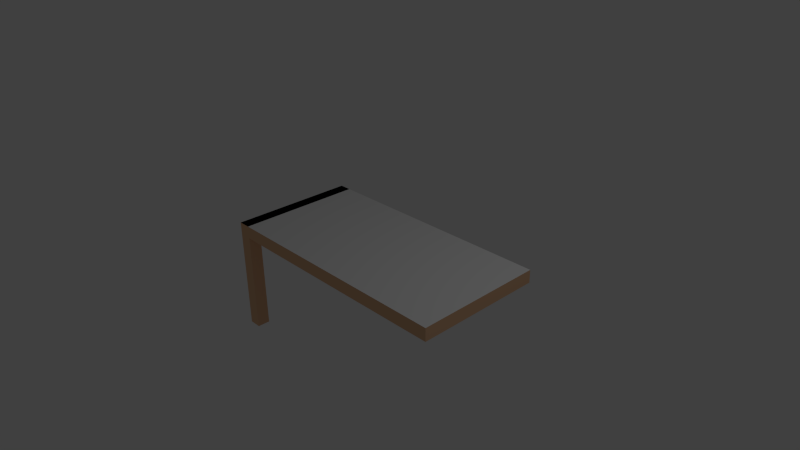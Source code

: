 # Source: untitled.blend  (saved by Blender 2.60.0; exported with 4.5.12 LTS)
import bpy
from mathutils import Matrix  # noqa: F401  (used for matrix-valued properties, if any)

bpy.ops.wm.read_factory_settings(use_empty=True)
scene = bpy.context.scene
scene.name = 'Scene'

# ---- collections
col_collection_1 = bpy.data.collections.new('Collection 1'); scene.collection.children.link(col_collection_1)

# ---- materials (node trees are filled in below, after node groups)
mat_material = bpy.data.materials.new('Material')
mat_material.alpha_threshold = 0.0
mat_material.use_transparent_shadow = False
mat_material.preview_render_type = 'CUBE'
mat_material.diffuse_color = (0.8, 0.4878, 0.2888, 1.0)
mat_material.roughness = 0.5
mat_material.line_color = (0.0, 0.0, 0.0, 1.0)
mat_noir = bpy.data.materials.new('Noir')
mat_noir.alpha_threshold = 0.0
mat_noir.use_transparent_shadow = False
mat_noir.diffuse_color = (0.01222, 0.01222, 0.01222, 1.0)
mat_noir.roughness = 0.5
mat_noir.line_color = (0.0, 0.0, 0.0, 1.0)
mat_essai_texture = bpy.data.materials.new('essai_texture')
mat_essai_texture.alpha_threshold = 0.0
mat_essai_texture.use_transparent_shadow = False
mat_essai_texture.preview_render_type = 'CUBE'
mat_essai_texture.roughness = 0.5
mat_essai_texture.line_color = (0.0, 0.0, 0.0, 1.0)

# ---- material node trees

# ---- world
world_world = bpy.data.worlds.new('World'); scene.world = world_world
world_world.color = (0.05088, 0.05088, 0.05088)
world_world.use_sun_shadow = False
world_world.sun_shadow_jitter_overblur = 0.0
world_world.cycles.sampling_method = 'MANUAL'
world_world.cycles.sample_map_resolution = 256

# ---- cameras
cam_camera = bpy.data.cameras.new('Camera')
cam_camera.clip_end = 100.0
cam_camera.lens = 35.0
cam_camera.ortho_scale = 7.314
cam_camera.dof.focus_distance = 0.0
cam_camera.dof.aperture_fstop = 128.0

# ---- lights
light_lamp = bpy.data.lights.new('Lamp', 'POINT')
light_lamp.transmission_factor = 0.0
light_lamp.cutoff_distance = 30.0
light_lamp.energy = 100.0
light_lamp.shadow_buffer_clip_start = 1.001
light_lamp.shadow_soft_size = 1.0
light_lamp.shadow_maximum_resolution = 0.006
light_lamp.use_absolute_resolution = True
light_lamp.cycles.use_multiple_importance_sampling = False

# ---- meshes
me_cube = bpy.data.meshes.new('Cube')
me_cube.from_pydata([(1.0, 1.0, -1.0), (1.0, -1.0, -1.0), (-1.0, -1.0, -1.0), (-1.0, 1.0, -1.0), (1.0, 1.0, 1.0), (1.0, -1.0, 1.0), (-1.0, -1.0, 1.0), (-1.0, 1.0, 1.0), (-0.9, 1.0, 1.0), (-0.9, -1.0, 1.0), (-0.9, 1.0, -1.0), (-0.9, -1.0, -1.0), (-0.9, -0.8, -1.0), (-0.9, -0.8, 1.0), (-1.0, -0.8, 1.0), (-1.0, -0.8, -1.0), (-0.9, -1.0, -17.0), (-0.9, -0.8, -17.0), (-1.0, -0.8, -17.0), (-1.0, -1.0, -17.0)], [], [(0, 1, 2, 3), (4, 7, 6, 5), (0, 4, 5, 1), (1, 5, 6, 2), (4, 0, 3, 7), (6, 7, 8, 9), (7, 3, 10, 8), (3, 2, 11, 10), (11, 9, 8, 10), (9, 11, 12, 13), (6, 9, 13, 14), (2, 6, 14, 15), (15, 14, 13, 12), (12, 11, 16, 17), (15, 12, 17, 18), (2, 15, 18, 19), (11, 2, 19, 16), (16, 19, 18, 17)])
me_cube.polygons.foreach_set('material_index', [0, 2, 0, 0, 0, 1, 0, 0, 0, 0, 1, 0, 0, 0, 2, 2, 0, 0])
_uv = me_cube.uv_layers.new(name='UVTex')
_uv.uv.foreach_set('vector', [0.0, 0.0, 1.0, 0.0, 1.0, 1.0, 0.0, 1.0, 0.0, 0.0, 1.0, 0.0, 1.0, 1.0, 0.0, 1.0, 0.0, 0.0, 1.0, 0.0, 1.0, 1.0, 0.0, 1.0, 0.0, 0.0, 1.0, 0.0, 1.0, 1.0, 0.0, 1.0, 0.0, 0.0, 1.0, 0.0, 1.0, 1.0, 0.0, 1.0, 0.0, 0.0, 1.0, 0.0, 1.0, 1.0, 0.0, 1.0, 0.0, 0.0, 1.0, 0.0, 1.0, 1.0, 0.0, 1.0, 0.0, 0.0, 1.0, 0.0, 1.0, 1.0, 0.0, 1.0, 0.0, 0.0, 1.0, 0.0, 1.0, 1.0, 0.0, 1.0, 0.0, 0.0, 1.0, 0.0, 1.0, 1.0, 0.0, 1.0, 0.0, 0.0, 1.0, 0.0, 1.0, 1.0, 0.0, 1.0, 0.0, 0.0, 1.0, 0.0, 1.0, 1.0, 0.0, 1.0, 0.0, 0.0, 1.0, 0.0, 1.0, 1.0, 0.0, 1.0, 0.0, 0.0, 1.0, 0.0, 1.0, 1.0, 0.0, 1.0, 0.0, 0.0, 1.0, 0.0, 1.0, 1.0, 0.0, 1.0, 0.0, 0.0, 1.0, 0.0, 1.0, 1.0, 0.0, 1.0, 0.0, 0.0, 1.0, 0.0, 1.0, 1.0, 0.0, 1.0, 0.0, 0.0, 1.0, 0.0, 1.0, 1.0, 0.0, 1.0])
me_cube.materials.append(mat_material)
me_cube.materials.append(mat_noir)
me_cube.materials.append(mat_essai_texture)
me_cube.use_remesh_preserve_volume = False
me_cube.use_remesh_preserve_attributes = False
me_cube.use_mirror_vertex_groups = False
me_cube.update()

# ---- objects
ob_cube = bpy.data.objects.new('Cube', me_cube)
ob_lamp = bpy.data.objects.new('Lamp', light_lamp)
ob_camera = bpy.data.objects.new('Camera', cam_camera)

# ---- transforms, parenting, visibility, modifiers, constraints
ob_cube.location = (0.0, 0.0, 0.0)
ob_cube.scale = (2.0, 1.0, 0.1)
ob_cube.lock_rotations_4d = False
ob_cube.empty_display_type = 'ARROWS'
ob_cube.lineart.crease_threshold = 0.0
ob_lamp.location = (4.076, 1.005, 5.904)
ob_lamp.rotation_euler = (0.6503, 0.05522, 1.866)
ob_lamp.lock_rotations_4d = False
ob_lamp.empty_display_type = 'ARROWS'
ob_lamp.color = (0.0, 0.0, 0.0, 0.0)
ob_lamp.lineart.crease_threshold = 0.0
ob_camera.location = (7.481, -6.508, 5.344)
ob_camera.rotation_euler = (1.109, 0.01082, 0.8149)
ob_camera.lock_rotations_4d = False
ob_camera.empty_display_type = 'ARROWS'
ob_camera.color = (0.0, 0.0, 0.0, 0.0)
ob_camera.display_type = 'WIRE'
ob_camera.lineart.crease_threshold = 0.0

# ---- collection membership
col_collection_1.objects.link(ob_cube)
col_collection_1.objects.link(ob_lamp)
col_collection_1.objects.link(ob_camera)

# ---- scene / render settings (as saved in the file)
scene.camera = ob_camera
scene.frame_start = 1; scene.frame_end = 250; scene.frame_set(1)
scene.render.engine = 'BLENDER_EEVEE_NEXT'
scene.render.image_settings.color_mode = 'RGB'
scene.render.image_settings.compression = 90
scene.render.resolution_percentage = 50
scene.render.dither_intensity = 0.0
scene.render.bake_margin = 2
scene.render.bake_bias = 0.0
scene.cycles.use_denoising = False
scene.cycles.samples = 10
scene.cycles.sampling_pattern = 'TABULATED_SOBOL'
scene.cycles.light_sampling_threshold = 0.0
scene.cycles.use_adaptive_sampling = False
scene.cycles.use_light_tree = False
scene.cycles.blur_glossy = 0.0
scene.cycles.volume_bounces = 1
scene.cycles.pixel_filter_type = 'GAUSSIAN'
scene.cycles.sample_clamp_indirect = 0.0
scene.view_settings.view_transform = 'Standard'
bpy.context.view_layer.update()
